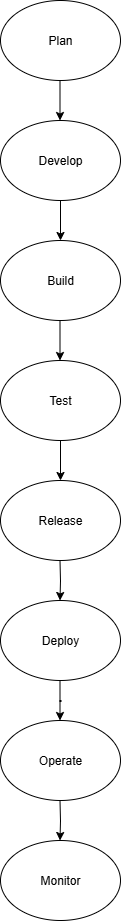

The diagram above was exported from draw.io. Its source (the exported page's mxGraphModel, read from the mxfile embedded in the PNG):
<mxGraphModel dx="1042" dy="527" grid="1" gridSize="10" guides="1" tooltips="1" connect="1" arrows="1" fold="1" page="1" pageScale="1" pageWidth="850" pageHeight="1100" math="0" shadow="0">
  <root>
    <mxCell id="0" />
    <mxCell id="1" parent="0" />
    <mxCell id="kpFeHsYJ-T9sFKFUrWGs-1" value="Develop" style="ellipse;whiteSpace=wrap;html=1;" vertex="1" parent="1">
      <mxGeometry x="360" y="160" width="120" height="80" as="geometry" />
    </mxCell>
    <mxCell id="kpFeHsYJ-T9sFKFUrWGs-2" value="Plan" style="ellipse;whiteSpace=wrap;html=1;" vertex="1" parent="1">
      <mxGeometry x="360" y="40" width="120" height="80" as="geometry" />
    </mxCell>
    <mxCell id="kpFeHsYJ-T9sFKFUrWGs-3" value="Build" style="ellipse;whiteSpace=wrap;html=1;" vertex="1" parent="1">
      <mxGeometry x="360" y="280" width="120" height="80" as="geometry" />
    </mxCell>
    <mxCell id="kpFeHsYJ-T9sFKFUrWGs-14" value="" style="edgeStyle=orthogonalEdgeStyle;rounded=0;orthogonalLoop=1;jettySize=auto;html=1;" edge="1" parent="1" source="kpFeHsYJ-T9sFKFUrWGs-5" target="kpFeHsYJ-T9sFKFUrWGs-4">
      <mxGeometry relative="1" as="geometry" />
    </mxCell>
    <mxCell id="kpFeHsYJ-T9sFKFUrWGs-4" value="Release" style="ellipse;whiteSpace=wrap;html=1;" vertex="1" parent="1">
      <mxGeometry x="360" y="520" width="120" height="80" as="geometry" />
    </mxCell>
    <mxCell id="kpFeHsYJ-T9sFKFUrWGs-5" value="Test" style="ellipse;whiteSpace=wrap;html=1;" vertex="1" parent="1">
      <mxGeometry x="360" y="400" width="120" height="80" as="geometry" />
    </mxCell>
    <mxCell id="kpFeHsYJ-T9sFKFUrWGs-6" value="Deploy" style="ellipse;whiteSpace=wrap;html=1;" vertex="1" parent="1">
      <mxGeometry x="360" y="640" width="120" height="80" as="geometry" />
    </mxCell>
    <mxCell id="kpFeHsYJ-T9sFKFUrWGs-7" value="Operate" style="ellipse;whiteSpace=wrap;html=1;" vertex="1" parent="1">
      <mxGeometry x="360" y="760" width="120" height="80" as="geometry" />
    </mxCell>
    <mxCell id="kpFeHsYJ-T9sFKFUrWGs-8" value="" style="endArrow=classic;html=1;rounded=0;exitX=0.5;exitY=1;exitDx=0;exitDy=0;entryX=0.5;entryY=0;entryDx=0;entryDy=0;" edge="1" parent="1" source="kpFeHsYJ-T9sFKFUrWGs-1" target="kpFeHsYJ-T9sFKFUrWGs-3">
      <mxGeometry width="50" height="50" relative="1" as="geometry">
        <mxPoint x="400" y="300" as="sourcePoint" />
        <mxPoint x="460" y="270" as="targetPoint" />
      </mxGeometry>
    </mxCell>
    <mxCell id="kpFeHsYJ-T9sFKFUrWGs-10" value="" style="endArrow=classic;html=1;rounded=0;exitX=0.5;exitY=1;exitDx=0;exitDy=0;entryX=0.5;entryY=0;entryDx=0;entryDy=0;" edge="1" parent="1">
      <mxGeometry width="50" height="50" relative="1" as="geometry">
        <mxPoint x="419.5" y="120" as="sourcePoint" />
        <mxPoint x="419.5" y="160" as="targetPoint" />
      </mxGeometry>
    </mxCell>
    <mxCell id="kpFeHsYJ-T9sFKFUrWGs-12" value="" style="endArrow=classic;html=1;rounded=0;exitX=0.5;exitY=1;exitDx=0;exitDy=0;entryX=0.5;entryY=0;entryDx=0;entryDy=0;" edge="1" parent="1">
      <mxGeometry width="50" height="50" relative="1" as="geometry">
        <mxPoint x="419.5" y="360" as="sourcePoint" />
        <mxPoint x="419.5" y="400" as="targetPoint" />
      </mxGeometry>
    </mxCell>
    <mxCell id="kpFeHsYJ-T9sFKFUrWGs-15" value="" style="edgeStyle=orthogonalEdgeStyle;rounded=0;orthogonalLoop=1;jettySize=auto;html=1;" edge="1" parent="1">
      <mxGeometry relative="1" as="geometry">
        <mxPoint x="419.5" y="600" as="sourcePoint" />
        <mxPoint x="419.5" y="640" as="targetPoint" />
      </mxGeometry>
    </mxCell>
    <mxCell id="kpFeHsYJ-T9sFKFUrWGs-16" value="" style="edgeStyle=orthogonalEdgeStyle;rounded=0;orthogonalLoop=1;jettySize=auto;html=1;" edge="1" parent="1">
      <mxGeometry relative="1" as="geometry">
        <mxPoint x="419.5" y="720" as="sourcePoint" />
        <mxPoint x="419.5" y="760" as="targetPoint" />
        <Array as="points">
          <mxPoint x="419.5" y="741" />
          <mxPoint x="420.5" y="741" />
          <mxPoint x="420.5" y="740" />
          <mxPoint x="419.5" y="740" />
        </Array>
      </mxGeometry>
    </mxCell>
    <mxCell id="kpFeHsYJ-T9sFKFUrWGs-17" value="" style="edgeStyle=orthogonalEdgeStyle;rounded=0;orthogonalLoop=1;jettySize=auto;html=1;" edge="1" parent="1">
      <mxGeometry relative="1" as="geometry">
        <mxPoint x="419.5" y="840" as="sourcePoint" />
        <mxPoint x="419.5" y="880" as="targetPoint" />
      </mxGeometry>
    </mxCell>
    <mxCell id="kpFeHsYJ-T9sFKFUrWGs-18" value="Monitor" style="ellipse;whiteSpace=wrap;html=1;" vertex="1" parent="1">
      <mxGeometry x="360" y="880" width="120" height="80" as="geometry" />
    </mxCell>
  </root>
</mxGraphModel>